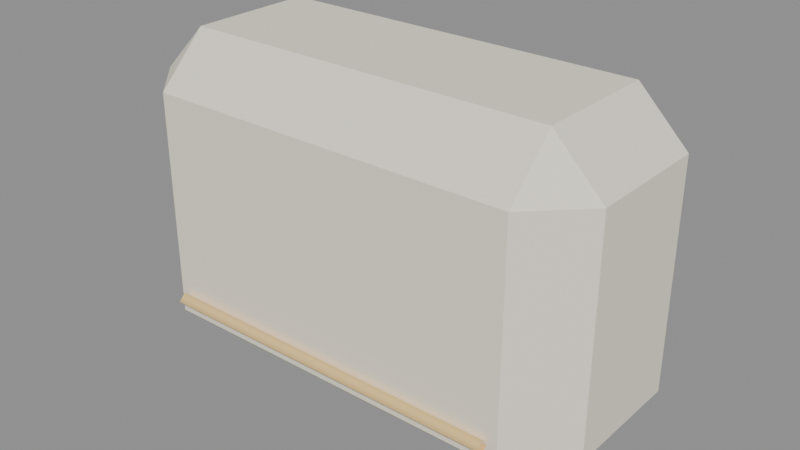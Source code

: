 # Source: pillow.blend  (saved by Blender 4.5.92; exported with 4.5.12 LTS)
import bpy
from mathutils import Matrix  # noqa: F401  (used for matrix-valued properties, if any)

bpy.ops.wm.read_factory_settings(use_empty=True)
scene = bpy.context.scene
scene.name = 'Scene'

# ---- materials (node trees are filled in below, after node groups)
mat_hospital_vertex_opaque = bpy.data.materials.new('hospital_vertex_opaque')
mat_hospital_vertex_opaque.use_backface_culling = True

# ---- material node trees
mat_hospital_vertex_opaque.use_nodes = True; mat_hospital_vertex_opaque.node_tree.nodes.clear()
_N = mat_hospital_vertex_opaque.node_tree.nodes; _L = mat_hospital_vertex_opaque.node_tree.links
n0 = _N.new('ShaderNodeBsdfPrincipled'); n0.name = 'Principled BSDF'; n0.location = (-200, 100)
n0.inputs[2].default_value = 0.78
n0.inputs[13].default_value = 0.22
n1 = _N.new('ShaderNodeOutputMaterial'); n1.name = 'Material Output'; n1.location = (200, 100)
n2 = _N.new('ShaderNodeVertexColor'); n2.name = 'Color Attribute'; n2.location = (0, 0)
n2.layer_name = 'Col'
_L.new(n0.outputs[0], n1.inputs[0])
_L.new(n2.outputs[0], n0.inputs[0])
n1.is_active_output = True

# ---- meshes
me_cube = bpy.data.meshes.new('Cube')
me_cube.from_pydata([(-0.1424, -0.04788, 0.09625), (-0.1424, -0.0855, 0.1339), (-0.18, -0.04788, 0.1339), (-0.1424, -0.0855, 0.3061), (-0.1424, -0.04788, 0.3438), (-0.18, -0.04788, 0.3061), (-0.1424, 0.04788, 0.09625), (-0.18, 0.04788, 0.1339), (-0.1424, 0.0855, 0.1339), (-0.1424, 0.04788, 0.3438), (-0.1424, 0.0855, 0.3061), (-0.18, 0.04788, 0.3061), (0.1424, -0.04788, 0.09625), (0.18, -0.04788, 0.1339), (0.1424, -0.0855, 0.1339), (0.1424, -0.04788, 0.3438), (0.1424, -0.0855, 0.3061), (0.18, -0.04788, 0.3061), (0.1424, 0.04788, 0.09625), (0.1424, 0.0855, 0.1339), (0.18, 0.04788, 0.1339), (0.1424, 0.04788, 0.3438), (0.18, 0.04788, 0.3061), (0.1424, 0.0855, 0.3061), (-0.135, -0.09, 0.1534), (-0.135, -0.0954, 0.148), (-0.135, -0.09, 0.1426), (-0.135, -0.0846, 0.148), (0.0, -0.09, 0.1534), (0.0, -0.0954, 0.148), (0.0, -0.09, 0.1426), (0.0, -0.0846, 0.148), (0.135, -0.09, 0.1534), (0.135, -0.0954, 0.148), (0.135, -0.09, 0.1426), (0.135, -0.0846, 0.148)], [], [(0, 1, 2), (3, 4, 5), (6, 7, 8), (9, 10, 11), (12, 13, 14), (15, 16, 17), (18, 19, 20), (21, 22, 23), (6, 0, 2, 7), (1, 3, 5, 2), (4, 9, 11, 5), (10, 8, 7, 11), (18, 6, 8, 19), (9, 21, 23, 10), (22, 20, 19, 23), (12, 18, 20, 13), (21, 15, 17, 22), (16, 14, 13, 17), (0, 12, 14, 1), (15, 4, 3, 16), (6, 18, 12, 0), (2, 5, 11, 7), (14, 16, 3, 1), (21, 9, 4, 15), (8, 10, 23, 19), (20, 22, 17, 13), (24, 28, 31, 27), (25, 29, 28, 24), (26, 30, 29, 25), (27, 31, 30, 26), (28, 32, 35, 31), (29, 33, 32, 28), (30, 34, 33, 29), (31, 35, 34, 30)])
me_cube.polygons.foreach_set('use_smooth', [0, 0, 0, 0, 0, 0, 0, 0, 0, 0, 0, 0, 0, 0, 0, 0, 0, 0, 0, 0, 0, 0, 0, 0, 0, 0, 1, 1, 1, 1, 1, 1, 1, 1])
_uv = me_cube.uv_layers.new(name='UVMap')
_uv.uv.foreach_set('vector', [0.1511, 0.695, 0.1511, 0.75, 0.125, 0.695, 0.587, 0.0, 0.625, 0.055, 0.587, 0.055, 0.1511, 0.555, 0.125, 0.555, 0.1511, 0.5, 0.625, 0.2522, 0.587, 0.2757, 0.587, 0.195, 0.3489, 0.695, 0.4115, 0.695, 0.3989, 0.7704, 0.6423, 0.7223, 0.587, 0.7761, 0.587, 0.6971, 0.3489, 0.555, 0.3989, 0.4796, 0.4115, 0.555, 0.6423, 0.5277, 0.587, 0.5529, 0.587, 0.4739, 0.1511, 0.555, 0.1511, 0.695, 0.125, 0.695, 0.125, 0.555, 0.413, 0.0, 0.587, 0.0, 0.587, 0.055, 0.413, 0.055, 0.625, 0.055, 0.625, 0.2522, 0.587, 0.195, 0.587, 0.055, 0.587, 0.2757, 0.413, 0.2761, 0.413, 0.195, 0.587, 0.195, 0.3489, 0.555, 0.1511, 0.555, 0.1511, 0.5, 0.3989, 0.4796, 0.625, 0.2522, 0.6423, 0.5277, 0.587, 0.4739, 0.587, 0.2757, 0.587, 0.5529, 0.4115, 0.555, 0.3989, 0.4796, 0.587, 0.4739, 0.3489, 0.695, 0.3489, 0.555, 0.4115, 0.555, 0.4115, 0.695, 0.6423, 0.5277, 0.6423, 0.7223, 0.587, 0.6971, 0.587, 0.5529, 0.587, 0.7761, 0.3989, 0.7704, 0.4115, 0.695, 0.587, 0.6971, 0.1511, 0.695, 0.3489, 0.695, 0.3989, 0.7704, 0.1511, 0.75, 0.6423, 0.7223, 0.625, 0.9739, 0.587, 0.9739, 0.587, 0.7761, 0.1511, 0.555, 0.3489, 0.555, 0.3489, 0.695, 0.1511, 0.695, 0.413, 0.055, 0.587, 0.055, 0.587, 0.195, 0.413, 0.195, 0.3989, 0.7704, 0.587, 0.7761, 0.587, 0.9739, 0.413, 0.9739, 0.6423, 0.5277, 0.8489, 0.555, 0.8489, 0.695, 0.6423, 0.7223, 0.413, 0.2761, 0.587, 0.2757, 0.587, 0.4739, 0.3989, 0.4796, 0.4115, 0.555, 0.587, 0.5529, 0.587, 0.6971, 0.4115, 0.695, 0.0, 1.0, 0.5, 1.0, 0.5, 0.75, 0.0, 0.75, 0.0, 0.25, 0.5, 0.25, 0.5, 0.0, 0.0, 0.0, 0.0, 0.5, 0.5, 0.5, 0.5, 0.25, 0.0, 0.25, 0.0, 0.75, 0.5, 0.75, 0.5, 0.5, 0.0, 0.5, 0.5, 1.0, 1.0, 1.0, 1.0, 0.75, 0.5, 0.75, 0.5, 0.25, 1.0, 0.25, 1.0, 0.0, 0.5, 0.0, 0.5, 0.5, 1.0, 0.5, 1.0, 0.25, 0.5, 0.25, 0.5, 0.75, 1.0, 0.75, 1.0, 0.5, 0.5, 0.5])
_ca = me_cube.color_attributes.new('Col', 'FLOAT_COLOR', 'CORNER')
_ca.data.foreach_set('color', [0.91, 0.85, 0.72, 1.0, 0.91, 0.85, 0.72, 1.0, 0.91, 0.85, 0.72, 1.0, 0.91, 0.85, 0.72, 1.0, 0.91, 0.85, 0.72, 1.0, 0.91, 0.85, 0.72, 1.0, 0.91, 0.85, 0.72, 1.0, 0.91, 0.85, 0.72, 1.0, 0.91, 0.85, 0.72, 1.0, 0.91, 0.85, 0.72, 1.0, 0.91, 0.85, 0.72, 1.0, 0.91, 0.85, 0.72, 1.0, 0.91, 0.85, 0.72, 1.0, 0.91, 0.85, 0.72, 1.0, 0.91, 0.85, 0.72, 1.0, 0.91, 0.85, 0.72, 1.0, 0.91, 0.85, 0.72, 1.0, 0.91, 0.85, 0.72, 1.0, 0.91, 0.85, 0.72, 1.0, 0.91, 0.85, 0.72, 1.0, 0.91, 0.85, 0.72, 1.0, 0.91, 0.85, 0.72, 1.0, 0.91, 0.85, 0.72, 1.0, 0.91, 0.85, 0.72, 1.0, 0.91, 0.85, 0.72, 1.0, 0.91, 0.85, 0.72, 1.0, 0.91, 0.85, 0.72, 1.0, 0.91, 0.85, 0.72, 1.0, 0.91, 0.85, 0.72, 1.0, 0.91, 0.85, 0.72, 1.0, 0.91, 0.85, 0.72, 1.0, 0.91, 0.85, 0.72, 1.0, 0.91, 0.85, 0.72, 1.0, 0.91, 0.85, 0.72, 1.0, 0.91, 0.85, 0.72, 1.0, 0.91, 0.85, 0.72, 1.0, 0.91, 0.85, 0.72, 1.0, 0.91, 0.85, 0.72, 1.0, 0.91, 0.85, 0.72, 1.0, 0.91, 0.85, 0.72, 1.0, 0.91, 0.85, 0.72, 1.0, 0.91, 0.85, 0.72, 1.0, 0.91, 0.85, 0.72, 1.0, 0.91, 0.85, 0.72, 1.0, 0.91, 0.85, 0.72, 1.0, 0.91, 0.85, 0.72, 1.0, 0.91, 0.85, 0.72, 1.0, 0.91, 0.85, 0.72, 1.0, 0.91, 0.85, 0.72, 1.0, 0.91, 0.85, 0.72, 1.0, 0.91, 0.85, 0.72, 1.0, 0.91, 0.85, 0.72, 1.0, 0.91, 0.85, 0.72, 1.0, 0.91, 0.85, 0.72, 1.0, 0.91, 0.85, 0.72, 1.0, 0.91, 0.85, 0.72, 1.0, 0.91, 0.85, 0.72, 1.0, 0.91, 0.85, 0.72, 1.0, 0.91, 0.85, 0.72, 1.0, 0.91, 0.85, 0.72, 1.0, 0.91, 0.85, 0.72, 1.0, 0.91, 0.85, 0.72, 1.0, 0.91, 0.85, 0.72, 1.0, 0.91, 0.85, 0.72, 1.0, 0.91, 0.85, 0.72, 1.0, 0.91, 0.85, 0.72, 1.0, 0.91, 0.85, 0.72, 1.0, 0.91, 0.85, 0.72, 1.0, 0.91, 0.85, 0.72, 1.0, 0.91, 0.85, 0.72, 1.0, 0.91, 0.85, 0.72, 1.0, 0.91, 0.85, 0.72, 1.0, 0.91, 0.85, 0.72, 1.0, 0.91, 0.85, 0.72, 1.0, 0.91, 0.85, 0.72, 1.0, 0.91, 0.85, 0.72, 1.0, 0.91, 0.85, 0.72, 1.0, 0.91, 0.85, 0.72, 1.0, 0.91, 0.85, 0.72, 1.0, 0.91, 0.85, 0.72, 1.0, 0.91, 0.85, 0.72, 1.0, 0.91, 0.85, 0.72, 1.0, 0.91, 0.85, 0.72, 1.0, 0.91, 0.85, 0.72, 1.0, 0.91, 0.85, 0.72, 1.0, 0.91, 0.85, 0.72, 1.0, 0.91, 0.85, 0.72, 1.0, 0.91, 0.85, 0.72, 1.0, 0.91, 0.85, 0.72, 1.0, 0.91, 0.85, 0.72, 1.0, 0.91, 0.85, 0.72, 1.0, 0.91, 0.85, 0.72, 1.0, 0.91, 0.85, 0.72, 1.0, 0.91, 0.85, 0.72, 1.0, 0.91, 0.85, 0.72, 1.0, 0.91, 0.85, 0.72, 1.0, 0.85, 0.59, 0.25, 1.0, 0.85, 0.59, 0.25, 1.0, 0.85, 0.59, 0.25, 1.0, 0.85, 0.59, 0.25, 1.0, 0.85, 0.59, 0.25, 1.0, 0.85, 0.59, 0.25, 1.0, 0.85, 0.59, 0.25, 1.0, 0.85, 0.59, 0.25, 1.0, 0.85, 0.59, 0.25, 1.0, 0.85, 0.59, 0.25, 1.0, 0.85, 0.59, 0.25, 1.0, 0.85, 0.59, 0.25, 1.0, 0.85, 0.59, 0.25, 1.0, 0.85, 0.59, 0.25, 1.0, 0.85, 0.59, 0.25, 1.0, 0.85, 0.59, 0.25, 1.0, 0.85, 0.59, 0.25, 1.0, 0.85, 0.59, 0.25, 1.0, 0.85, 0.59, 0.25, 1.0, 0.85, 0.59, 0.25, 1.0, 0.85, 0.59, 0.25, 1.0, 0.85, 0.59, 0.25, 1.0, 0.85, 0.59, 0.25, 1.0, 0.85, 0.59, 0.25, 1.0, 0.85, 0.59, 0.25, 1.0, 0.85, 0.59, 0.25, 1.0, 0.85, 0.59, 0.25, 1.0, 0.85, 0.59, 0.25, 1.0, 0.85, 0.59, 0.25, 1.0, 0.85, 0.59, 0.25, 1.0, 0.85, 0.59, 0.25, 1.0, 0.85, 0.59, 0.25, 1.0])
me_cube.materials.append(mat_hospital_vertex_opaque)
me_cube.update()

# ---- objects
ob_pillow = bpy.data.objects.new('pillow', me_cube)

# ---- transforms, parenting, visibility, modifiers, constraints
ob_pillow.location = (0.0, 0.0, 0.0)
_vg = ob_pillow.vertex_groups.new(name='root')

# ---- collection membership
scene.collection.objects.link(ob_pillow)

# ---- scene / render settings (as saved in the file)
scene.frame_start = 1; scene.frame_end = 49; scene.frame_set(1)
scene.render.engine = 'BLENDER_EEVEE_NEXT'
bpy.context.view_layer.update()

# ---- added for rendering (the .blend has no active camera and no usable light): camera, sun + grey world if the file has none
cam_auto = bpy.data.cameras.new('AutoCamera')
cam_auto.lens = 50.0
cam_auto.sensor_width = 36.0
cam_auto.clip_end = 1000.0
ob_auto_camera = bpy.data.objects.new('AutoCamera', cam_auto)
scene.collection.objects.link(ob_auto_camera)
ob_auto_camera.location = (0.437487, -0.529934, 0.569989)
ob_auto_camera.rotation_euler = (1.09748, -7.21219e-08, 0.694738)
scene.camera = ob_auto_camera
light_auto_sun = bpy.data.lights.new('AutoSun', 'SUN')
light_auto_sun.energy = 3.0
light_auto_sun.angle = 0.0523599
ob_auto_sun = bpy.data.objects.new('AutoSun', light_auto_sun)
scene.collection.objects.link(ob_auto_sun)
ob_auto_sun.rotation_euler = (0.872665, 0.174533, 0.523599)
if scene.world is None:
    world_auto = bpy.data.worlds.new('AutoWorld')
    world_auto.color = (0.3, 0.3, 0.3)
    scene.world = world_auto
bpy.context.view_layer.update()
